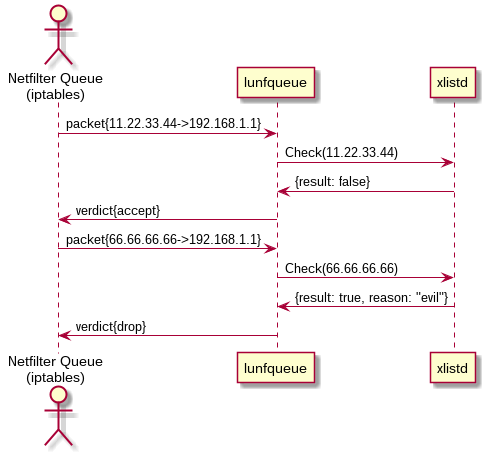

The diagram above was rendered by PlantUML. Its source (embedded in the PNG):
@startuml
actor "Netfilter Queue\n(iptables)" as nfqueue
participant lunfqueue
participant xlistd

nfqueue -> lunfqueue: packet{11.22.33.44->192.168.1.1}
lunfqueue -> xlistd: Check(11.22.33.44)
xlistd -> lunfqueue: {result: false}
lunfqueue -> nfqueue: verdict{accept}

nfqueue -> lunfqueue: packet{66.66.66.66->192.168.1.1}
lunfqueue -> xlistd: Check(66.66.66.66)
xlistd -> lunfqueue: {result: true, reason: "evil"}
lunfqueue -> nfqueue: verdict{drop}
@enduml